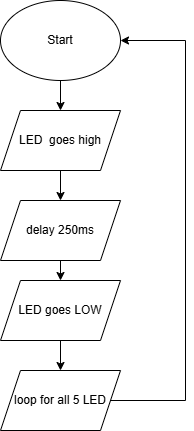

The diagram above was exported from draw.io. Its source (the exported page's mxGraphModel, read from the mxfile embedded in the PNG):
<mxGraphModel dx="1418" dy="794" grid="1" gridSize="10" guides="1" tooltips="1" connect="1" arrows="1" fold="1" page="1" pageScale="1" pageWidth="850" pageHeight="1100" math="0" shadow="0">
  <root>
    <mxCell id="0" />
    <mxCell id="1" parent="0" />
    <mxCell id="Bvhz04QMNZuTIBMDEv9y-4" edge="1" parent="1" source="Bvhz04QMNZuTIBMDEv9y-1" style="edgeStyle=orthogonalEdgeStyle;rounded=0;orthogonalLoop=1;jettySize=auto;html=1;entryX=0.5;entryY=0;entryDx=0;entryDy=0;" target="Bvhz04QMNZuTIBMDEv9y-3">
      <mxGeometry relative="1" as="geometry" />
    </mxCell>
    <mxCell id="Bvhz04QMNZuTIBMDEv9y-1" parent="1" style="shape=parallelogram;perimeter=parallelogramPerimeter;whiteSpace=wrap;html=1;fixedSize=1;" value="LED&amp;nbsp; goes high" vertex="1">
      <mxGeometry height="60" width="120" x="365" y="130" as="geometry" />
    </mxCell>
    <mxCell id="Bvhz04QMNZuTIBMDEv9y-7" edge="1" parent="1" source="Bvhz04QMNZuTIBMDEv9y-2" style="edgeStyle=orthogonalEdgeStyle;rounded=0;orthogonalLoop=1;jettySize=auto;html=1;exitX=0.5;exitY=1;exitDx=0;exitDy=0;entryX=0.5;entryY=0;entryDx=0;entryDy=0;" target="Bvhz04QMNZuTIBMDEv9y-6">
      <mxGeometry relative="1" as="geometry" />
    </mxCell>
    <mxCell id="Bvhz04QMNZuTIBMDEv9y-2" parent="1" style="shape=parallelogram;perimeter=parallelogramPerimeter;whiteSpace=wrap;html=1;fixedSize=1;" value="LED goes LOW" vertex="1">
      <mxGeometry height="60" width="120" x="365" y="300" as="geometry" />
    </mxCell>
    <mxCell id="Bvhz04QMNZuTIBMDEv9y-5" edge="1" parent="1" source="Bvhz04QMNZuTIBMDEv9y-3" style="edgeStyle=orthogonalEdgeStyle;rounded=0;orthogonalLoop=1;jettySize=auto;html=1;exitX=0.5;exitY=1;exitDx=0;exitDy=0;entryX=0.5;entryY=0;entryDx=0;entryDy=0;" target="Bvhz04QMNZuTIBMDEv9y-2">
      <mxGeometry relative="1" as="geometry" />
    </mxCell>
    <mxCell id="Bvhz04QMNZuTIBMDEv9y-3" parent="1" style="shape=parallelogram;perimeter=parallelogramPerimeter;whiteSpace=wrap;html=1;fixedSize=1;" value="delay 250ms" vertex="1">
      <mxGeometry height="60" width="120" x="365" y="220" as="geometry" />
    </mxCell>
    <mxCell id="Bvhz04QMNZuTIBMDEv9y-11" edge="1" parent="1" source="Bvhz04QMNZuTIBMDEv9y-6" style="edgeStyle=orthogonalEdgeStyle;rounded=0;orthogonalLoop=1;jettySize=auto;html=1;entryX=1;entryY=0.5;entryDx=0;entryDy=0;" target="Bvhz04QMNZuTIBMDEv9y-8">
      <mxGeometry relative="1" as="geometry">
        <Array as="points">
          <mxPoint x="550" y="420" />
          <mxPoint x="550" y="60" />
        </Array>
        <mxPoint x="570" y="50" as="targetPoint" />
      </mxGeometry>
    </mxCell>
    <mxCell id="Bvhz04QMNZuTIBMDEv9y-6" parent="1" style="shape=parallelogram;perimeter=parallelogramPerimeter;whiteSpace=wrap;html=1;fixedSize=1;" value="loop for all 5 LED" vertex="1">
      <mxGeometry height="60" width="120" x="365" y="390" as="geometry" />
    </mxCell>
    <mxCell id="Bvhz04QMNZuTIBMDEv9y-9" edge="1" parent="1" source="Bvhz04QMNZuTIBMDEv9y-8" style="edgeStyle=orthogonalEdgeStyle;rounded=0;orthogonalLoop=1;jettySize=auto;html=1;exitX=0.5;exitY=1;exitDx=0;exitDy=0;entryX=0.5;entryY=0;entryDx=0;entryDy=0;" target="Bvhz04QMNZuTIBMDEv9y-1">
      <mxGeometry relative="1" as="geometry" />
    </mxCell>
    <mxCell id="Bvhz04QMNZuTIBMDEv9y-8" parent="1" style="ellipse;whiteSpace=wrap;html=1;" value="Start" vertex="1">
      <mxGeometry height="80" width="120" x="365" y="20" as="geometry" />
    </mxCell>
  </root>
</mxGraphModel>